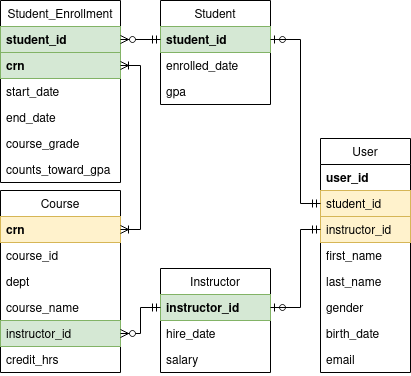

The diagram above was exported from draw.io. Its source (the exported page's mxGraphModel, read from the mxfile embedded in the PNG):
<mxGraphModel dx="567" dy="481" grid="1" gridSize="10" guides="1" tooltips="1" connect="1" arrows="1" fold="1" page="1" pageScale="1" pageWidth="850" pageHeight="1100" math="0" shadow="0">
  <root>
    <mxCell id="0" />
    <mxCell id="1" parent="0" />
    <mxCell id="pupiUutSyMbLZqXeLwjT-1" value="Student" style="swimlane;fontStyle=0;childLayout=stackLayout;horizontal=1;startSize=26;fillColor=none;horizontalStack=0;resizeParent=1;resizeParentMax=0;resizeLast=0;collapsible=1;marginBottom=0;" parent="1" vertex="1">
      <mxGeometry x="180" y="110" width="110" height="104" as="geometry">
        <mxRectangle x="130" y="100" width="70" height="26" as="alternateBounds" />
      </mxGeometry>
    </mxCell>
    <mxCell id="pupiUutSyMbLZqXeLwjT-2" value="student_id&#10;" style="text;strokeColor=#82b366;fillColor=#d5e8d4;align=left;verticalAlign=top;spacingLeft=4;spacingRight=4;overflow=hidden;rotatable=0;points=[[0,0.5],[1,0.5]];portConstraint=eastwest;fontStyle=1" parent="pupiUutSyMbLZqXeLwjT-1" vertex="1">
      <mxGeometry y="26" width="110" height="26" as="geometry" />
    </mxCell>
    <mxCell id="3Is1yfh9Df0224IkB4M_-30" value="enrolled_date" style="text;strokeColor=none;fillColor=none;align=left;verticalAlign=top;spacingLeft=4;spacingRight=4;overflow=hidden;rotatable=0;points=[[0,0.5],[1,0.5]];portConstraint=eastwest;" parent="pupiUutSyMbLZqXeLwjT-1" vertex="1">
      <mxGeometry y="52" width="110" height="26" as="geometry" />
    </mxCell>
    <mxCell id="pupiUutSyMbLZqXeLwjT-7" value="gpa" style="text;strokeColor=none;fillColor=none;align=left;verticalAlign=top;spacingLeft=4;spacingRight=4;overflow=hidden;rotatable=0;points=[[0,0.5],[1,0.5]];portConstraint=eastwest;" parent="pupiUutSyMbLZqXeLwjT-1" vertex="1">
      <mxGeometry y="78" width="110" height="26" as="geometry" />
    </mxCell>
    <mxCell id="pupiUutSyMbLZqXeLwjT-9" value="Student_Enrollment" style="swimlane;fontStyle=0;childLayout=stackLayout;horizontal=1;startSize=26;fillColor=none;horizontalStack=0;resizeParent=1;resizeParentMax=0;resizeLast=0;collapsible=1;marginBottom=0;" parent="1" vertex="1">
      <mxGeometry x="20" y="110" width="120" height="182" as="geometry" />
    </mxCell>
    <mxCell id="pupiUutSyMbLZqXeLwjT-18" value="student_id" style="text;strokeColor=#82b366;fillColor=#d5e8d4;align=left;verticalAlign=top;spacingLeft=4;spacingRight=4;overflow=hidden;rotatable=0;points=[[0,0.5],[1,0.5]];portConstraint=eastwest;fontStyle=1" parent="pupiUutSyMbLZqXeLwjT-9" vertex="1">
      <mxGeometry y="26" width="120" height="26" as="geometry" />
    </mxCell>
    <mxCell id="pupiUutSyMbLZqXeLwjT-10" value="crn" style="text;strokeColor=#82b366;fillColor=#d5e8d4;align=left;verticalAlign=top;spacingLeft=4;spacingRight=4;overflow=hidden;rotatable=0;points=[[0,0.5],[1,0.5]];portConstraint=eastwest;fontStyle=1" parent="pupiUutSyMbLZqXeLwjT-9" vertex="1">
      <mxGeometry y="52" width="120" height="26" as="geometry" />
    </mxCell>
    <mxCell id="pupiUutSyMbLZqXeLwjT-38" value="start_date" style="text;strokeColor=none;fillColor=none;align=left;verticalAlign=top;spacingLeft=4;spacingRight=4;overflow=hidden;rotatable=0;points=[[0,0.5],[1,0.5]];portConstraint=eastwest;" parent="pupiUutSyMbLZqXeLwjT-9" vertex="1">
      <mxGeometry y="78" width="120" height="26" as="geometry" />
    </mxCell>
    <mxCell id="pupiUutSyMbLZqXeLwjT-37" value="end_date" style="text;strokeColor=none;fillColor=none;align=left;verticalAlign=top;spacingLeft=4;spacingRight=4;overflow=hidden;rotatable=0;points=[[0,0.5],[1,0.5]];portConstraint=eastwest;" parent="pupiUutSyMbLZqXeLwjT-9" vertex="1">
      <mxGeometry y="104" width="120" height="26" as="geometry" />
    </mxCell>
    <mxCell id="pupiUutSyMbLZqXeLwjT-39" value="course_grade" style="text;strokeColor=none;fillColor=none;align=left;verticalAlign=top;spacingLeft=4;spacingRight=4;overflow=hidden;rotatable=0;points=[[0,0.5],[1,0.5]];portConstraint=eastwest;" parent="pupiUutSyMbLZqXeLwjT-9" vertex="1">
      <mxGeometry y="130" width="120" height="26" as="geometry" />
    </mxCell>
    <mxCell id="pupiUutSyMbLZqXeLwjT-12" value="counts_toward_gpa" style="text;strokeColor=none;fillColor=none;align=left;verticalAlign=top;spacingLeft=4;spacingRight=4;overflow=hidden;rotatable=0;points=[[0,0.5],[1,0.5]];portConstraint=eastwest;" parent="pupiUutSyMbLZqXeLwjT-9" vertex="1">
      <mxGeometry y="156" width="120" height="26" as="geometry" />
    </mxCell>
    <mxCell id="pupiUutSyMbLZqXeLwjT-13" value="Course" style="swimlane;fontStyle=0;childLayout=stackLayout;horizontal=1;startSize=26;horizontalStack=0;resizeParent=1;resizeParentMax=0;resizeLast=0;collapsible=1;marginBottom=0;" parent="1" vertex="1">
      <mxGeometry x="20" y="300" width="120" height="182" as="geometry" />
    </mxCell>
    <mxCell id="pupiUutSyMbLZqXeLwjT-14" value="crn" style="text;strokeColor=#d6b656;fillColor=#fff2cc;align=left;verticalAlign=top;spacingLeft=4;spacingRight=4;overflow=hidden;rotatable=0;points=[[0,0.5],[1,0.5]];portConstraint=eastwest;fontStyle=1" parent="pupiUutSyMbLZqXeLwjT-13" vertex="1">
      <mxGeometry y="26" width="120" height="26" as="geometry" />
    </mxCell>
    <mxCell id="pupiUutSyMbLZqXeLwjT-31" value="course_id" style="text;align=left;verticalAlign=top;spacingLeft=4;spacingRight=4;overflow=hidden;rotatable=0;points=[[0,0.5],[1,0.5]];portConstraint=eastwest;" parent="pupiUutSyMbLZqXeLwjT-13" vertex="1">
      <mxGeometry y="52" width="120" height="26" as="geometry" />
    </mxCell>
    <mxCell id="pupiUutSyMbLZqXeLwjT-19" value="dept" style="text;strokeColor=none;fillColor=none;align=left;verticalAlign=top;spacingLeft=4;spacingRight=4;overflow=hidden;rotatable=0;points=[[0,0.5],[1,0.5]];portConstraint=eastwest;" parent="pupiUutSyMbLZqXeLwjT-13" vertex="1">
      <mxGeometry y="78" width="120" height="26" as="geometry" />
    </mxCell>
    <mxCell id="pupiUutSyMbLZqXeLwjT-15" value="course_name" style="text;strokeColor=none;fillColor=none;align=left;verticalAlign=top;spacingLeft=4;spacingRight=4;overflow=hidden;rotatable=0;points=[[0,0.5],[1,0.5]];portConstraint=eastwest;" parent="pupiUutSyMbLZqXeLwjT-13" vertex="1">
      <mxGeometry y="104" width="120" height="26" as="geometry" />
    </mxCell>
    <mxCell id="pupiUutSyMbLZqXeLwjT-34" value="instructor_id" style="text;strokeColor=#82b366;fillColor=#d5e8d4;align=left;verticalAlign=top;spacingLeft=4;spacingRight=4;overflow=hidden;rotatable=0;points=[[0,0.5],[1,0.5]];portConstraint=eastwest;" parent="pupiUutSyMbLZqXeLwjT-13" vertex="1">
      <mxGeometry y="130" width="120" height="26" as="geometry" />
    </mxCell>
    <mxCell id="pupiUutSyMbLZqXeLwjT-21" value="credit_hrs" style="text;strokeColor=none;fillColor=none;align=left;verticalAlign=top;spacingLeft=4;spacingRight=4;overflow=hidden;rotatable=0;points=[[0,0.5],[1,0.5]];portConstraint=eastwest;" parent="pupiUutSyMbLZqXeLwjT-13" vertex="1">
      <mxGeometry y="156" width="120" height="26" as="geometry" />
    </mxCell>
    <mxCell id="pupiUutSyMbLZqXeLwjT-22" value="" style="edgeStyle=orthogonalEdgeStyle;rounded=0;orthogonalLoop=1;jettySize=auto;html=1;entryX=0;entryY=0.5;entryDx=0;entryDy=0;startArrow=ERzeroToMany;startFill=1;endArrow=ERmandOne;endFill=0;" parent="1" source="pupiUutSyMbLZqXeLwjT-18" target="pupiUutSyMbLZqXeLwjT-2" edge="1">
      <mxGeometry relative="1" as="geometry" />
    </mxCell>
    <mxCell id="pupiUutSyMbLZqXeLwjT-23" value="" style="edgeStyle=orthogonalEdgeStyle;rounded=0;orthogonalLoop=1;jettySize=auto;html=1;startArrow=ERoneToMany;startFill=0;endArrow=ERoneToMany;endFill=0;entryX=1;entryY=0.5;entryDx=0;entryDy=0;exitX=1;exitY=0.5;exitDx=0;exitDy=0;" parent="1" source="pupiUutSyMbLZqXeLwjT-10" target="pupiUutSyMbLZqXeLwjT-14" edge="1">
      <mxGeometry relative="1" as="geometry" />
    </mxCell>
    <mxCell id="3Is1yfh9Df0224IkB4M_-18" value="User" style="swimlane;fontStyle=0;childLayout=stackLayout;horizontal=1;startSize=26;horizontalStack=0;resizeParent=1;resizeParentMax=0;resizeLast=0;collapsible=1;marginBottom=0;" parent="1" vertex="1">
      <mxGeometry x="340" y="248" width="90" height="234" as="geometry" />
    </mxCell>
    <mxCell id="3Is1yfh9Df0224IkB4M_-19" value="user_id" style="text;align=left;verticalAlign=middle;spacingLeft=4;spacingRight=4;overflow=hidden;rotatable=0;points=[[0,0.5],[1,0.5]];portConstraint=eastwest;fontStyle=1" parent="3Is1yfh9Df0224IkB4M_-18" vertex="1">
      <mxGeometry y="26" width="90" height="26" as="geometry" />
    </mxCell>
    <mxCell id="3Is1yfh9Df0224IkB4M_-22" value="student_id" style="text;strokeColor=#d6b656;fillColor=#fff2cc;align=left;verticalAlign=top;spacingLeft=4;spacingRight=4;overflow=hidden;rotatable=0;points=[[0,0.5],[1,0.5]];portConstraint=eastwest;" parent="3Is1yfh9Df0224IkB4M_-18" vertex="1">
      <mxGeometry y="52" width="90" height="26" as="geometry" />
    </mxCell>
    <mxCell id="3Is1yfh9Df0224IkB4M_-82" value="instructor_id" style="text;strokeColor=#d6b656;fillColor=#fff2cc;align=left;verticalAlign=top;spacingLeft=4;spacingRight=4;overflow=hidden;rotatable=0;points=[[0,0.5],[1,0.5]];portConstraint=eastwest;" parent="3Is1yfh9Df0224IkB4M_-18" vertex="1">
      <mxGeometry y="78" width="90" height="26" as="geometry" />
    </mxCell>
    <mxCell id="3Is1yfh9Df0224IkB4M_-81" value="first_name" style="text;strokeColor=none;fillColor=none;align=left;verticalAlign=top;spacingLeft=4;spacingRight=4;overflow=hidden;rotatable=0;points=[[0,0.5],[1,0.5]];portConstraint=eastwest;" parent="3Is1yfh9Df0224IkB4M_-18" vertex="1">
      <mxGeometry y="104" width="90" height="26" as="geometry" />
    </mxCell>
    <mxCell id="3Is1yfh9Df0224IkB4M_-23" value="last_name" style="text;strokeColor=none;fillColor=none;align=left;verticalAlign=top;spacingLeft=4;spacingRight=4;overflow=hidden;rotatable=0;points=[[0,0.5],[1,0.5]];portConstraint=eastwest;" parent="3Is1yfh9Df0224IkB4M_-18" vertex="1">
      <mxGeometry y="130" width="90" height="26" as="geometry" />
    </mxCell>
    <mxCell id="3Is1yfh9Df0224IkB4M_-24" value="gender" style="text;strokeColor=none;fillColor=none;align=left;verticalAlign=top;spacingLeft=4;spacingRight=4;overflow=hidden;rotatable=0;points=[[0,0.5],[1,0.5]];portConstraint=eastwest;" parent="3Is1yfh9Df0224IkB4M_-18" vertex="1">
      <mxGeometry y="156" width="90" height="26" as="geometry" />
    </mxCell>
    <mxCell id="3Is1yfh9Df0224IkB4M_-25" value="birth_date" style="text;strokeColor=none;fillColor=none;align=left;verticalAlign=top;spacingLeft=4;spacingRight=4;overflow=hidden;rotatable=0;points=[[0,0.5],[1,0.5]];portConstraint=eastwest;" parent="3Is1yfh9Df0224IkB4M_-18" vertex="1">
      <mxGeometry y="182" width="90" height="26" as="geometry" />
    </mxCell>
    <mxCell id="3Is1yfh9Df0224IkB4M_-26" value="email" style="text;strokeColor=none;fillColor=none;align=left;verticalAlign=top;spacingLeft=4;spacingRight=4;overflow=hidden;rotatable=0;points=[[0,0.5],[1,0.5]];portConstraint=eastwest;" parent="3Is1yfh9Df0224IkB4M_-18" vertex="1">
      <mxGeometry y="208" width="90" height="26" as="geometry" />
    </mxCell>
    <mxCell id="3Is1yfh9Df0224IkB4M_-55" style="edgeStyle=orthogonalEdgeStyle;rounded=0;orthogonalLoop=1;jettySize=auto;html=1;exitX=1;exitY=0.5;exitDx=0;exitDy=0;startArrow=ERoneToMany;startFill=0;endArrow=ERzeroToMany;endFill=0;" parent="1" edge="1">
      <mxGeometry relative="1" as="geometry">
        <mxPoint x="690" y="315.0588235294117" as="targetPoint" />
      </mxGeometry>
    </mxCell>
    <mxCell id="3Is1yfh9Df0224IkB4M_-71" style="edgeStyle=orthogonalEdgeStyle;rounded=0;orthogonalLoop=1;jettySize=auto;html=1;exitX=1;exitY=0.5;exitDx=0;exitDy=0;startArrow=ERzeroToOne;startFill=0;endArrow=ERmandOne;endFill=0;entryX=0;entryY=0.5;entryDx=0;entryDy=0;" parent="1" source="pupiUutSyMbLZqXeLwjT-2" target="3Is1yfh9Df0224IkB4M_-22" edge="1">
      <mxGeometry relative="1" as="geometry">
        <mxPoint x="430" y="237" as="sourcePoint" />
        <mxPoint x="480" y="260" as="targetPoint" />
        <Array as="points">
          <mxPoint x="320" y="149" />
          <mxPoint x="320" y="313" />
        </Array>
      </mxGeometry>
    </mxCell>
    <mxCell id="3Is1yfh9Df0224IkB4M_-75" value="Instructor" style="swimlane;fontStyle=0;childLayout=stackLayout;horizontal=1;startSize=26;fillColor=none;horizontalStack=0;resizeParent=1;resizeParentMax=0;resizeLast=0;collapsible=1;marginBottom=0;" parent="1" vertex="1">
      <mxGeometry x="180" y="378" width="110" height="104" as="geometry">
        <mxRectangle x="130" y="100" width="70" height="26" as="alternateBounds" />
      </mxGeometry>
    </mxCell>
    <mxCell id="3Is1yfh9Df0224IkB4M_-76" value="instructor_id" style="text;strokeColor=#82b366;fillColor=#d5e8d4;align=left;verticalAlign=top;spacingLeft=4;spacingRight=4;overflow=hidden;rotatable=0;points=[[0,0.5],[1,0.5]];portConstraint=eastwest;fontStyle=1" parent="3Is1yfh9Df0224IkB4M_-75" vertex="1">
      <mxGeometry y="26" width="110" height="26" as="geometry" />
    </mxCell>
    <mxCell id="3Is1yfh9Df0224IkB4M_-77" value="hire_date" style="text;strokeColor=none;fillColor=none;align=left;verticalAlign=top;spacingLeft=4;spacingRight=4;overflow=hidden;rotatable=0;points=[[0,0.5],[1,0.5]];portConstraint=eastwest;" parent="3Is1yfh9Df0224IkB4M_-75" vertex="1">
      <mxGeometry y="52" width="110" height="26" as="geometry" />
    </mxCell>
    <mxCell id="3Is1yfh9Df0224IkB4M_-79" value="salary" style="text;strokeColor=none;fillColor=none;align=left;verticalAlign=top;spacingLeft=4;spacingRight=4;overflow=hidden;rotatable=0;points=[[0,0.5],[1,0.5]];portConstraint=eastwest;" parent="3Is1yfh9Df0224IkB4M_-75" vertex="1">
      <mxGeometry y="78" width="110" height="26" as="geometry" />
    </mxCell>
    <mxCell id="3Is1yfh9Df0224IkB4M_-84" style="edgeStyle=orthogonalEdgeStyle;rounded=0;orthogonalLoop=1;jettySize=auto;html=1;exitX=1;exitY=0.5;exitDx=0;exitDy=0;startArrow=ERzeroToOne;startFill=0;endArrow=ERmandOne;endFill=0;" parent="1" source="3Is1yfh9Df0224IkB4M_-76" target="3Is1yfh9Df0224IkB4M_-82" edge="1">
      <mxGeometry relative="1" as="geometry">
        <Array as="points">
          <mxPoint x="320" y="417" />
          <mxPoint x="320" y="339" />
        </Array>
      </mxGeometry>
    </mxCell>
    <mxCell id="3Is1yfh9Df0224IkB4M_-87" style="edgeStyle=orthogonalEdgeStyle;rounded=0;orthogonalLoop=1;jettySize=auto;html=1;exitX=1;exitY=0.5;exitDx=0;exitDy=0;startArrow=ERzeroToMany;startFill=1;endArrow=ERmandOne;endFill=0;" parent="1" source="pupiUutSyMbLZqXeLwjT-34" target="3Is1yfh9Df0224IkB4M_-76" edge="1">
      <mxGeometry relative="1" as="geometry" />
    </mxCell>
  </root>
</mxGraphModel>